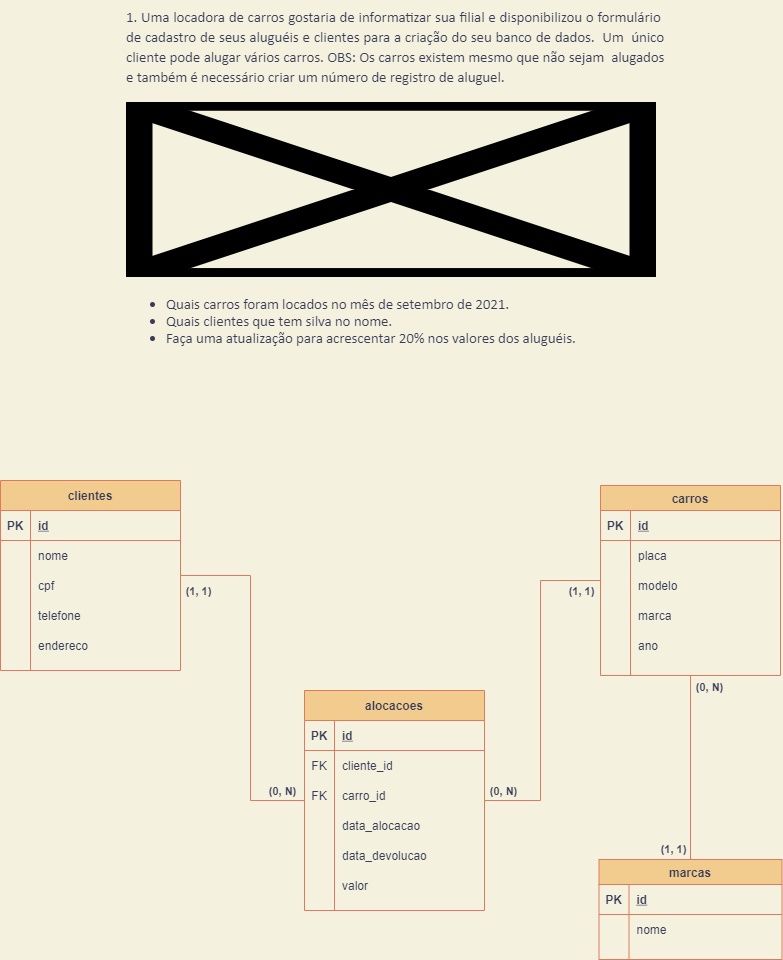

The diagram above was exported from draw.io. Its source (the exported page's mxGraphModel, read from the mxfile embedded in the PNG):
<mxGraphModel dx="1036" dy="800" grid="0" gridSize="10" guides="1" tooltips="1" connect="1" arrows="1" fold="1" page="1" pageScale="1" pageWidth="827" pageHeight="1169" background="#F4F1DE" math="0" shadow="0">
  <root>
    <mxCell id="0" />
    <mxCell id="1" parent="0" />
    <mxCell id="2" value="&lt;b style=&quot;font-weight: normal&quot; id=&quot;docs-internal-guid-0d12aa19-7fff-194d-e872-066cf89aaa55&quot;&gt;&lt;font&gt;&lt;p dir=&quot;ltr&quot; style=&quot;line-height: 1.4020686149597168 ; margin-right: -0.32000732421875pt ; text-align: justify ; margin-top: 0pt ; margin-bottom: 0pt&quot;&gt;&lt;span style=&quot;font-size: 11.04pt ; font-family: &amp;quot;calibri&amp;quot; , sans-serif ; background-color: transparent ; font-weight: 400 ; font-style: normal ; font-variant: normal ; text-decoration: none ; vertical-align: baseline&quot;&gt;1. Uma locadora de carros gostaria de informatizar sua filial e disponibilizou o formulário&amp;nbsp; de cadastro de seus aluguéis e clientes para a criação do seu banco de dados.&amp;nbsp; Um&amp;nbsp; único cliente pode alugar vários carros. OBS: Os carros existem mesmo que não sejam&amp;nbsp; alugados e também é necessário criar um número de registro de aluguel.&amp;nbsp;&lt;/span&gt;&lt;/p&gt;&lt;p dir=&quot;ltr&quot; style=&quot;line-height: 1.2 ; margin-top: 11.29730224609375pt ; margin-bottom: 0pt&quot;&gt;&lt;span style=&quot;font-size: 11.04pt ; font-family: &amp;quot;calibri&amp;quot; , sans-serif ; background-color: transparent ; font-weight: 400 ; font-style: normal ; font-variant: normal ; text-decoration: none ; vertical-align: baseline&quot;&gt;&lt;span style=&quot;border: none ; display: inline-block ; overflow: hidden ; width: 530px ; height: 175px&quot;&gt;&lt;img src=&quot;https://lh4.googleusercontent.com/paOO-uTZlHTLVEAMd0ys-ggdGrVmBf7iQMxoGgAkGuK5PElHF_zaGyWIFFmT4cgb5IV1zpe9NxFI7GQDsPsl_yjtYnXNk32WUNupBMuGmxveU8Wofco_RTF_ubQHAl33RrSTCyt7=s1600&quot; width=&quot;530&quot; height=&quot;175&quot; style=&quot;margin-left: 0px ; margin-top: 0px&quot;&gt;&lt;/span&gt;&lt;/span&gt;&lt;/p&gt;&lt;ul style=&quot;margin-top: 0 ; margin-bottom: 0&quot;&gt;&lt;li dir=&quot;ltr&quot; style=&quot;list-style-type: disc ; font-size: 11.04pt ; font-family: &amp;quot;calibri&amp;quot; , sans-serif ; background-color: transparent ; font-weight: 400 ; font-style: normal ; font-variant: normal ; text-decoration: none ; vertical-align: baseline&quot;&gt;&lt;p dir=&quot;ltr&quot; style=&quot;line-height: 1.2 ; margin-top: 11.29730224609375pt ; margin-bottom: 0pt&quot;&gt;&lt;span style=&quot;font-size: 11.04pt ; font-family: &amp;quot;calibri&amp;quot; , sans-serif ; background-color: transparent ; font-weight: 400 ; font-style: normal ; font-variant: normal ; text-decoration: none ; vertical-align: baseline&quot;&gt;Quais carros foram locados no mês de setembro de 2021.&lt;/span&gt;&lt;/p&gt;&lt;/li&gt;&lt;/ul&gt;&lt;ul style=&quot;margin-top: 0 ; margin-bottom: 0&quot;&gt;&lt;li dir=&quot;ltr&quot; style=&quot;list-style-type: disc ; font-size: 11.04pt ; font-family: &amp;quot;calibri&amp;quot; , sans-serif ; background-color: transparent ; font-weight: 400 ; font-style: normal ; font-variant: normal ; text-decoration: none ; vertical-align: baseline&quot;&gt;&lt;p dir=&quot;ltr&quot; style=&quot;line-height: 1.2 ; margin-top: 0pt ; margin-bottom: 0pt&quot;&gt;&lt;span style=&quot;font-size: 11.04pt ; font-family: &amp;quot;calibri&amp;quot; , sans-serif ; background-color: transparent ; font-weight: 400 ; font-style: normal ; font-variant: normal ; text-decoration: none ; vertical-align: baseline&quot;&gt;Quais clientes que tem silva no nome.&lt;/span&gt;&lt;/p&gt;&lt;/li&gt;&lt;li dir=&quot;ltr&quot; style=&quot;list-style-type: disc ; font-size: 11.04pt ; font-family: &amp;quot;calibri&amp;quot; , sans-serif ; background-color: transparent ; font-weight: 400 ; font-style: normal ; font-variant: normal ; text-decoration: none ; vertical-align: baseline&quot;&gt;&lt;p dir=&quot;ltr&quot; style=&quot;line-height: 1.2 ; margin-top: 0pt ; margin-bottom: 0pt&quot;&gt;&lt;span style=&quot;font-size: 11.04pt ; font-family: &amp;quot;calibri&amp;quot; , sans-serif ; background-color: transparent ; font-weight: 400 ; font-style: normal ; font-variant: normal ; text-decoration: none ; vertical-align: baseline&quot;&gt;Faça uma atualização para acrescentar 20% nos valores dos aluguéis.&lt;/span&gt;&lt;/p&gt;&lt;/li&gt;&lt;/ul&gt;&lt;/font&gt;&lt;/b&gt;" style="text;whiteSpace=wrap;html=1;fontColor=#393C56;" parent="1" vertex="1">
      <mxGeometry x="144" y="10" width="540" height="370" as="geometry" />
    </mxCell>
    <mxCell id="86" style="edgeStyle=orthogonalEdgeStyle;rounded=0;orthogonalLoop=1;jettySize=auto;html=1;endArrow=none;endFill=0;strokeColor=#E07A5F;fontColor=#393C56;labelBackgroundColor=#F4F1DE;" parent="1" source="3" target="63" edge="1">
      <mxGeometry relative="1" as="geometry">
        <Array as="points">
          <mxPoint x="560" y="590" />
          <mxPoint x="560" y="810" />
        </Array>
      </mxGeometry>
    </mxCell>
    <mxCell id="87" value="(0, N)" style="edgeLabel;html=1;align=center;verticalAlign=middle;resizable=0;points=[];labelBackgroundColor=none;fontColor=#393C56;fontStyle=1" parent="86" vertex="1" connectable="0">
      <mxGeometry x="0.8929" relative="1" as="geometry">
        <mxPoint y="-10" as="offset" />
      </mxGeometry>
    </mxCell>
    <mxCell id="88" value="(1, 1)" style="edgeLabel;html=1;align=center;verticalAlign=middle;resizable=0;points=[];labelBackgroundColor=none;fontColor=#393C56;fontStyle=1" parent="86" vertex="1" connectable="0">
      <mxGeometry x="-0.9127" y="4" relative="1" as="geometry">
        <mxPoint x="-5" y="6" as="offset" />
      </mxGeometry>
    </mxCell>
    <mxCell id="3" value="carros" style="shape=table;startSize=25;container=1;collapsible=1;childLayout=tableLayout;fixedRows=1;rowLines=0;fontStyle=1;align=center;resizeLast=1;strokeColor=#E07A5F;fillColor=#F2CC8F;fontColor=#393C56;" parent="1" vertex="1">
      <mxGeometry x="620" y="495" width="180" height="190" as="geometry" />
    </mxCell>
    <mxCell id="4" value="" style="shape=partialRectangle;collapsible=0;dropTarget=0;pointerEvents=0;fillColor=none;top=0;left=0;bottom=1;right=0;points=[[0,0.5],[1,0.5]];portConstraint=eastwest;strokeColor=#E07A5F;fontColor=#393C56;" parent="3" vertex="1">
      <mxGeometry y="25" width="180" height="30" as="geometry" />
    </mxCell>
    <mxCell id="5" value="PK" style="shape=partialRectangle;connectable=0;fillColor=none;top=0;left=0;bottom=0;right=0;fontStyle=1;overflow=hidden;strokeColor=#E07A5F;fontColor=#393C56;" parent="4" vertex="1">
      <mxGeometry width="30" height="30" as="geometry" />
    </mxCell>
    <mxCell id="6" value="id" style="shape=partialRectangle;connectable=0;fillColor=none;top=0;left=0;bottom=0;right=0;align=left;spacingLeft=6;fontStyle=5;overflow=hidden;strokeColor=#E07A5F;fontColor=#393C56;" parent="4" vertex="1">
      <mxGeometry x="30" width="150" height="30" as="geometry" />
    </mxCell>
    <mxCell id="7" value="" style="shape=partialRectangle;collapsible=0;dropTarget=0;pointerEvents=0;fillColor=none;top=0;left=0;bottom=0;right=0;points=[[0,0.5],[1,0.5]];portConstraint=eastwest;strokeColor=#E07A5F;fontColor=#393C56;" parent="3" vertex="1">
      <mxGeometry y="55" width="180" height="30" as="geometry" />
    </mxCell>
    <mxCell id="8" value="" style="shape=partialRectangle;connectable=0;fillColor=none;top=0;left=0;bottom=0;right=0;editable=1;overflow=hidden;strokeColor=#E07A5F;fontColor=#393C56;" parent="7" vertex="1">
      <mxGeometry width="30" height="30" as="geometry" />
    </mxCell>
    <mxCell id="9" value="placa" style="shape=partialRectangle;connectable=0;fillColor=none;top=0;left=0;bottom=0;right=0;align=left;spacingLeft=6;overflow=hidden;strokeColor=#E07A5F;fontColor=#393C56;" parent="7" vertex="1">
      <mxGeometry x="30" width="150" height="30" as="geometry" />
    </mxCell>
    <mxCell id="89" value="" style="shape=partialRectangle;collapsible=0;dropTarget=0;pointerEvents=0;fillColor=none;top=0;left=0;bottom=0;right=0;points=[[0,0.5],[1,0.5]];portConstraint=eastwest;strokeColor=#E07A5F;fontColor=#393C56;" parent="3" vertex="1">
      <mxGeometry y="85" width="180" height="30" as="geometry" />
    </mxCell>
    <mxCell id="90" value="" style="shape=partialRectangle;connectable=0;fillColor=none;top=0;left=0;bottom=0;right=0;editable=1;overflow=hidden;strokeColor=#E07A5F;fontColor=#393C56;" parent="89" vertex="1">
      <mxGeometry width="30" height="30" as="geometry" />
    </mxCell>
    <mxCell id="91" value="modelo" style="shape=partialRectangle;connectable=0;fillColor=none;top=0;left=0;bottom=0;right=0;align=left;spacingLeft=6;overflow=hidden;strokeColor=#E07A5F;fontColor=#393C56;" parent="89" vertex="1">
      <mxGeometry x="30" width="150" height="30" as="geometry" />
    </mxCell>
    <mxCell id="13" value="" style="shape=partialRectangle;collapsible=0;dropTarget=0;pointerEvents=0;fillColor=none;top=0;left=0;bottom=0;right=0;points=[[0,0.5],[1,0.5]];portConstraint=eastwest;strokeColor=#E07A5F;fontColor=#393C56;" parent="3" vertex="1">
      <mxGeometry y="115" width="180" height="30" as="geometry" />
    </mxCell>
    <mxCell id="14" value="" style="shape=partialRectangle;connectable=0;fillColor=none;top=0;left=0;bottom=0;right=0;editable=1;overflow=hidden;strokeColor=#E07A5F;fontColor=#393C56;" parent="13" vertex="1">
      <mxGeometry width="30" height="30" as="geometry" />
    </mxCell>
    <mxCell id="15" value="marca" style="shape=partialRectangle;connectable=0;fillColor=none;top=0;left=0;bottom=0;right=0;align=left;spacingLeft=6;overflow=hidden;strokeColor=#E07A5F;fontColor=#393C56;" parent="13" vertex="1">
      <mxGeometry x="30" width="150" height="30" as="geometry" />
    </mxCell>
    <mxCell id="60" value="" style="shape=partialRectangle;collapsible=0;dropTarget=0;pointerEvents=0;fillColor=none;top=0;left=0;bottom=0;right=0;points=[[0,0.5],[1,0.5]];portConstraint=eastwest;strokeColor=#E07A5F;fontColor=#393C56;" parent="3" vertex="1">
      <mxGeometry y="145" width="180" height="30" as="geometry" />
    </mxCell>
    <mxCell id="61" value="" style="shape=partialRectangle;connectable=0;fillColor=none;top=0;left=0;bottom=0;right=0;editable=1;overflow=hidden;strokeColor=#E07A5F;fontColor=#393C56;" parent="60" vertex="1">
      <mxGeometry width="30" height="30" as="geometry" />
    </mxCell>
    <mxCell id="62" value="ano" style="shape=partialRectangle;connectable=0;fillColor=none;top=0;left=0;bottom=0;right=0;align=left;spacingLeft=6;overflow=hidden;strokeColor=#E07A5F;fontColor=#393C56;" parent="60" vertex="1">
      <mxGeometry x="30" width="150" height="30" as="geometry" />
    </mxCell>
    <mxCell id="85" style="edgeStyle=orthogonalEdgeStyle;rounded=0;orthogonalLoop=1;jettySize=auto;html=1;endArrow=none;endFill=0;strokeColor=#E07A5F;fontColor=#393C56;labelBackgroundColor=#F4F1DE;" parent="1" source="44" target="63" edge="1">
      <mxGeometry relative="1" as="geometry">
        <Array as="points">
          <mxPoint x="270" y="585" />
          <mxPoint x="270" y="810" />
        </Array>
      </mxGeometry>
    </mxCell>
    <mxCell id="92" value="(1, 1)" style="edgeLabel;html=1;align=center;verticalAlign=middle;resizable=0;points=[];fontColor=#393C56;labelBackgroundColor=none;fontStyle=1" parent="85" vertex="1" connectable="0">
      <mxGeometry x="-0.9018" y="2" relative="1" as="geometry">
        <mxPoint y="17" as="offset" />
      </mxGeometry>
    </mxCell>
    <mxCell id="93" value="&lt;font&gt;(0, N)&lt;/font&gt;" style="edgeLabel;html=1;align=center;verticalAlign=middle;resizable=0;points=[];labelBackgroundColor=none;fontColor=#393C56;fontStyle=1" parent="85" vertex="1" connectable="0">
      <mxGeometry x="0.8887" y="1" relative="1" as="geometry">
        <mxPoint x="-4" y="-9" as="offset" />
      </mxGeometry>
    </mxCell>
    <mxCell id="44" value="clientes" style="shape=table;startSize=30;container=1;collapsible=1;childLayout=tableLayout;fixedRows=1;rowLines=0;fontStyle=1;align=center;resizeLast=1;strokeColor=#E07A5F;fillColor=#F2CC8F;fontColor=#393C56;" parent="1" vertex="1">
      <mxGeometry x="20" y="490" width="180" height="190" as="geometry" />
    </mxCell>
    <mxCell id="45" value="" style="shape=partialRectangle;collapsible=0;dropTarget=0;pointerEvents=0;fillColor=none;top=0;left=0;bottom=1;right=0;points=[[0,0.5],[1,0.5]];portConstraint=eastwest;strokeColor=#E07A5F;fontColor=#393C56;" parent="44" vertex="1">
      <mxGeometry y="30" width="180" height="30" as="geometry" />
    </mxCell>
    <mxCell id="46" value="PK" style="shape=partialRectangle;connectable=0;fillColor=none;top=0;left=0;bottom=0;right=0;fontStyle=1;overflow=hidden;strokeColor=#E07A5F;fontColor=#393C56;" parent="45" vertex="1">
      <mxGeometry width="30" height="30" as="geometry" />
    </mxCell>
    <mxCell id="47" value="id" style="shape=partialRectangle;connectable=0;fillColor=none;top=0;left=0;bottom=0;right=0;align=left;spacingLeft=6;fontStyle=5;overflow=hidden;strokeColor=#E07A5F;fontColor=#393C56;" parent="45" vertex="1">
      <mxGeometry x="30" width="150" height="30" as="geometry" />
    </mxCell>
    <mxCell id="48" value="" style="shape=partialRectangle;collapsible=0;dropTarget=0;pointerEvents=0;fillColor=none;top=0;left=0;bottom=0;right=0;points=[[0,0.5],[1,0.5]];portConstraint=eastwest;strokeColor=#E07A5F;fontColor=#393C56;" parent="44" vertex="1">
      <mxGeometry y="60" width="180" height="30" as="geometry" />
    </mxCell>
    <mxCell id="49" value="" style="shape=partialRectangle;connectable=0;fillColor=none;top=0;left=0;bottom=0;right=0;editable=1;overflow=hidden;strokeColor=#E07A5F;fontColor=#393C56;" parent="48" vertex="1">
      <mxGeometry width="30" height="30" as="geometry" />
    </mxCell>
    <mxCell id="50" value="nome" style="shape=partialRectangle;connectable=0;fillColor=none;top=0;left=0;bottom=0;right=0;align=left;spacingLeft=6;overflow=hidden;strokeColor=#E07A5F;fontColor=#393C56;" parent="48" vertex="1">
      <mxGeometry x="30" width="150" height="30" as="geometry" />
    </mxCell>
    <mxCell id="51" value="" style="shape=partialRectangle;collapsible=0;dropTarget=0;pointerEvents=0;fillColor=none;top=0;left=0;bottom=0;right=0;points=[[0,0.5],[1,0.5]];portConstraint=eastwest;strokeColor=#E07A5F;fontColor=#393C56;" parent="44" vertex="1">
      <mxGeometry y="90" width="180" height="30" as="geometry" />
    </mxCell>
    <mxCell id="52" value="" style="shape=partialRectangle;connectable=0;fillColor=none;top=0;left=0;bottom=0;right=0;editable=1;overflow=hidden;strokeColor=#E07A5F;fontColor=#393C56;" parent="51" vertex="1">
      <mxGeometry width="30" height="30" as="geometry" />
    </mxCell>
    <mxCell id="53" value="cpf" style="shape=partialRectangle;connectable=0;fillColor=none;top=0;left=0;bottom=0;right=0;align=left;spacingLeft=6;overflow=hidden;strokeColor=#E07A5F;fontColor=#393C56;" parent="51" vertex="1">
      <mxGeometry x="30" width="150" height="30" as="geometry" />
    </mxCell>
    <mxCell id="54" value="" style="shape=partialRectangle;collapsible=0;dropTarget=0;pointerEvents=0;fillColor=none;top=0;left=0;bottom=0;right=0;points=[[0,0.5],[1,0.5]];portConstraint=eastwest;strokeColor=#E07A5F;fontColor=#393C56;" parent="44" vertex="1">
      <mxGeometry y="120" width="180" height="30" as="geometry" />
    </mxCell>
    <mxCell id="55" value="" style="shape=partialRectangle;connectable=0;fillColor=none;top=0;left=0;bottom=0;right=0;editable=1;overflow=hidden;strokeColor=#E07A5F;fontColor=#393C56;" parent="54" vertex="1">
      <mxGeometry width="30" height="30" as="geometry" />
    </mxCell>
    <mxCell id="56" value="telefone" style="shape=partialRectangle;connectable=0;fillColor=none;top=0;left=0;bottom=0;right=0;align=left;spacingLeft=6;overflow=hidden;strokeColor=#E07A5F;fontColor=#393C56;" parent="54" vertex="1">
      <mxGeometry x="30" width="150" height="30" as="geometry" />
    </mxCell>
    <mxCell id="57" value="" style="shape=partialRectangle;collapsible=0;dropTarget=0;pointerEvents=0;fillColor=none;top=0;left=0;bottom=0;right=0;points=[[0,0.5],[1,0.5]];portConstraint=eastwest;strokeColor=#E07A5F;fontColor=#393C56;" parent="44" vertex="1">
      <mxGeometry y="150" width="180" height="30" as="geometry" />
    </mxCell>
    <mxCell id="58" value="" style="shape=partialRectangle;connectable=0;fillColor=none;top=0;left=0;bottom=0;right=0;editable=1;overflow=hidden;strokeColor=#E07A5F;fontColor=#393C56;" parent="57" vertex="1">
      <mxGeometry width="30" height="30" as="geometry" />
    </mxCell>
    <mxCell id="59" value="endereco" style="shape=partialRectangle;connectable=0;fillColor=none;top=0;left=0;bottom=0;right=0;align=left;spacingLeft=6;overflow=hidden;strokeColor=#E07A5F;fontColor=#393C56;" parent="57" vertex="1">
      <mxGeometry x="30" width="150" height="30" as="geometry" />
    </mxCell>
    <mxCell id="63" value="alocacoes" style="shape=table;startSize=30;container=1;collapsible=1;childLayout=tableLayout;fixedRows=1;rowLines=0;fontStyle=1;align=center;resizeLast=1;strokeColor=#E07A5F;fillColor=#F2CC8F;fontColor=#393C56;" parent="1" vertex="1">
      <mxGeometry x="324" y="700" width="180" height="220" as="geometry" />
    </mxCell>
    <mxCell id="64" value="" style="shape=partialRectangle;collapsible=0;dropTarget=0;pointerEvents=0;fillColor=none;top=0;left=0;bottom=1;right=0;points=[[0,0.5],[1,0.5]];portConstraint=eastwest;strokeColor=#E07A5F;fontColor=#393C56;" parent="63" vertex="1">
      <mxGeometry y="30" width="180" height="30" as="geometry" />
    </mxCell>
    <mxCell id="65" value="PK" style="shape=partialRectangle;connectable=0;fillColor=none;top=0;left=0;bottom=0;right=0;fontStyle=1;overflow=hidden;strokeColor=#E07A5F;fontColor=#393C56;" parent="64" vertex="1">
      <mxGeometry width="30" height="30" as="geometry" />
    </mxCell>
    <mxCell id="66" value="id" style="shape=partialRectangle;connectable=0;fillColor=none;top=0;left=0;bottom=0;right=0;align=left;spacingLeft=6;fontStyle=5;overflow=hidden;strokeColor=#E07A5F;fontColor=#393C56;" parent="64" vertex="1">
      <mxGeometry x="30" width="150" height="30" as="geometry" />
    </mxCell>
    <mxCell id="82" value="" style="shape=partialRectangle;collapsible=0;dropTarget=0;pointerEvents=0;fillColor=none;top=0;left=0;bottom=0;right=0;points=[[0,0.5],[1,0.5]];portConstraint=eastwest;strokeColor=#E07A5F;fontColor=#393C56;" parent="63" vertex="1">
      <mxGeometry y="60" width="180" height="30" as="geometry" />
    </mxCell>
    <mxCell id="83" value="FK" style="shape=partialRectangle;connectable=0;fillColor=none;top=0;left=0;bottom=0;right=0;fontStyle=0;overflow=hidden;strokeColor=#E07A5F;fontColor=#393C56;" parent="82" vertex="1">
      <mxGeometry width="30" height="30" as="geometry" />
    </mxCell>
    <mxCell id="84" value="cliente_id" style="shape=partialRectangle;connectable=0;fillColor=none;top=0;left=0;bottom=0;right=0;align=left;spacingLeft=6;fontStyle=0;overflow=hidden;strokeColor=#E07A5F;fontColor=#393C56;" parent="82" vertex="1">
      <mxGeometry x="30" width="150" height="30" as="geometry" />
    </mxCell>
    <mxCell id="76" value="" style="shape=partialRectangle;collapsible=0;dropTarget=0;pointerEvents=0;fillColor=none;top=0;left=0;bottom=0;right=0;points=[[0,0.5],[1,0.5]];portConstraint=eastwest;strokeColor=#E07A5F;fontColor=#393C56;" parent="63" vertex="1">
      <mxGeometry y="90" width="180" height="30" as="geometry" />
    </mxCell>
    <mxCell id="77" value="FK" style="shape=partialRectangle;connectable=0;fillColor=none;top=0;left=0;bottom=0;right=0;fontStyle=0;overflow=hidden;strokeColor=#E07A5F;fontColor=#393C56;" parent="76" vertex="1">
      <mxGeometry width="30" height="30" as="geometry" />
    </mxCell>
    <mxCell id="78" value="carro_id" style="shape=partialRectangle;connectable=0;fillColor=none;top=0;left=0;bottom=0;right=0;align=left;spacingLeft=6;fontStyle=0;overflow=hidden;strokeColor=#E07A5F;fontColor=#393C56;" parent="76" vertex="1">
      <mxGeometry x="30" width="150" height="30" as="geometry" />
    </mxCell>
    <mxCell id="67" value="" style="shape=partialRectangle;collapsible=0;dropTarget=0;pointerEvents=0;fillColor=none;top=0;left=0;bottom=0;right=0;points=[[0,0.5],[1,0.5]];portConstraint=eastwest;strokeColor=#E07A5F;fontColor=#393C56;" parent="63" vertex="1">
      <mxGeometry y="120" width="180" height="30" as="geometry" />
    </mxCell>
    <mxCell id="68" value="" style="shape=partialRectangle;connectable=0;fillColor=none;top=0;left=0;bottom=0;right=0;editable=1;overflow=hidden;strokeColor=#E07A5F;fontColor=#393C56;" parent="67" vertex="1">
      <mxGeometry width="30" height="30" as="geometry" />
    </mxCell>
    <mxCell id="69" value="data_alocacao" style="shape=partialRectangle;connectable=0;fillColor=none;top=0;left=0;bottom=0;right=0;align=left;spacingLeft=6;overflow=hidden;strokeColor=#E07A5F;fontColor=#393C56;" parent="67" vertex="1">
      <mxGeometry x="30" width="150" height="30" as="geometry" />
    </mxCell>
    <mxCell id="79" value="" style="shape=partialRectangle;collapsible=0;dropTarget=0;pointerEvents=0;fillColor=none;top=0;left=0;bottom=0;right=0;points=[[0,0.5],[1,0.5]];portConstraint=eastwest;strokeColor=#E07A5F;fontColor=#393C56;" parent="63" vertex="1">
      <mxGeometry y="150" width="180" height="30" as="geometry" />
    </mxCell>
    <mxCell id="80" value="" style="shape=partialRectangle;connectable=0;fillColor=none;top=0;left=0;bottom=0;right=0;editable=1;overflow=hidden;strokeColor=#E07A5F;fontColor=#393C56;" parent="79" vertex="1">
      <mxGeometry width="30" height="30" as="geometry" />
    </mxCell>
    <mxCell id="81" value="data_devolucao" style="shape=partialRectangle;connectable=0;fillColor=none;top=0;left=0;bottom=0;right=0;align=left;spacingLeft=6;overflow=hidden;strokeColor=#E07A5F;fontColor=#393C56;" parent="79" vertex="1">
      <mxGeometry x="30" width="150" height="30" as="geometry" />
    </mxCell>
    <mxCell id="73" value="" style="shape=partialRectangle;collapsible=0;dropTarget=0;pointerEvents=0;fillColor=none;top=0;left=0;bottom=0;right=0;points=[[0,0.5],[1,0.5]];portConstraint=eastwest;strokeColor=#E07A5F;fontColor=#393C56;" parent="63" vertex="1">
      <mxGeometry y="180" width="180" height="30" as="geometry" />
    </mxCell>
    <mxCell id="74" value="" style="shape=partialRectangle;connectable=0;fillColor=none;top=0;left=0;bottom=0;right=0;editable=1;overflow=hidden;strokeColor=#E07A5F;fontColor=#393C56;" parent="73" vertex="1">
      <mxGeometry width="30" height="30" as="geometry" />
    </mxCell>
    <mxCell id="75" value="valor" style="shape=partialRectangle;connectable=0;fillColor=none;top=0;left=0;bottom=0;right=0;align=left;spacingLeft=6;overflow=hidden;strokeColor=#E07A5F;fontColor=#393C56;" parent="73" vertex="1">
      <mxGeometry x="30" width="150" height="30" as="geometry" />
    </mxCell>
    <mxCell id="123" style="edgeStyle=orthogonalEdgeStyle;rounded=0;orthogonalLoop=1;jettySize=auto;html=1;strokeColor=#E07A5F;endArrow=none;endFill=0;labelBackgroundColor=#F4F1DE;fontColor=#393C56;" parent="1" source="107" target="3" edge="1">
      <mxGeometry relative="1" as="geometry" />
    </mxCell>
    <mxCell id="124" value="(0, N)" style="edgeLabel;html=1;align=center;verticalAlign=middle;resizable=0;points=[];labelBackgroundColor=none;fontColor=#393C56;fontStyle=1" parent="123" vertex="1" connectable="0">
      <mxGeometry x="0.8851" y="-1" relative="1" as="geometry">
        <mxPoint x="17" as="offset" />
      </mxGeometry>
    </mxCell>
    <mxCell id="125" value="(1, 1)" style="edgeLabel;html=1;align=center;verticalAlign=middle;resizable=0;points=[];labelBackgroundColor=none;fontColor=#393C56;fontStyle=1" parent="123" vertex="1" connectable="0">
      <mxGeometry x="-0.9037" y="1" relative="1" as="geometry">
        <mxPoint x="-17" y="-2" as="offset" />
      </mxGeometry>
    </mxCell>
    <mxCell id="107" value="marcas" style="shape=table;startSize=25;container=1;collapsible=1;childLayout=tableLayout;fixedRows=1;rowLines=0;fontStyle=1;align=center;resizeLast=1;strokeColor=#E07A5F;fillColor=#F2CC8F;fontColor=#393C56;" parent="1" vertex="1">
      <mxGeometry x="618.5" y="869" width="183" height="100" as="geometry" />
    </mxCell>
    <mxCell id="108" value="" style="shape=partialRectangle;collapsible=0;dropTarget=0;pointerEvents=0;fillColor=none;top=0;left=0;bottom=1;right=0;points=[[0,0.5],[1,0.5]];portConstraint=eastwest;strokeColor=#E07A5F;fontColor=#393C56;" parent="107" vertex="1">
      <mxGeometry y="25" width="183" height="30" as="geometry" />
    </mxCell>
    <mxCell id="109" value="PK" style="shape=partialRectangle;connectable=0;fillColor=none;top=0;left=0;bottom=0;right=0;fontStyle=1;overflow=hidden;strokeColor=#E07A5F;fontColor=#393C56;" parent="108" vertex="1">
      <mxGeometry width="30" height="30" as="geometry" />
    </mxCell>
    <mxCell id="110" value="id" style="shape=partialRectangle;connectable=0;fillColor=none;top=0;left=0;bottom=0;right=0;align=left;spacingLeft=6;fontStyle=5;overflow=hidden;strokeColor=#E07A5F;fontColor=#393C56;" parent="108" vertex="1">
      <mxGeometry x="30" width="153" height="30" as="geometry" />
    </mxCell>
    <mxCell id="111" value="" style="shape=partialRectangle;collapsible=0;dropTarget=0;pointerEvents=0;fillColor=none;top=0;left=0;bottom=0;right=0;points=[[0,0.5],[1,0.5]];portConstraint=eastwest;strokeColor=#E07A5F;fontColor=#393C56;" parent="107" vertex="1">
      <mxGeometry y="55" width="183" height="30" as="geometry" />
    </mxCell>
    <mxCell id="112" value="" style="shape=partialRectangle;connectable=0;fillColor=none;top=0;left=0;bottom=0;right=0;editable=1;overflow=hidden;strokeColor=#E07A5F;fontColor=#393C56;" parent="111" vertex="1">
      <mxGeometry width="30" height="30" as="geometry" />
    </mxCell>
    <mxCell id="113" value="nome" style="shape=partialRectangle;connectable=0;fillColor=none;top=0;left=0;bottom=0;right=0;align=left;spacingLeft=6;overflow=hidden;strokeColor=#E07A5F;fontColor=#393C56;" parent="111" vertex="1">
      <mxGeometry x="30" width="153" height="30" as="geometry" />
    </mxCell>
  </root>
</mxGraphModel>